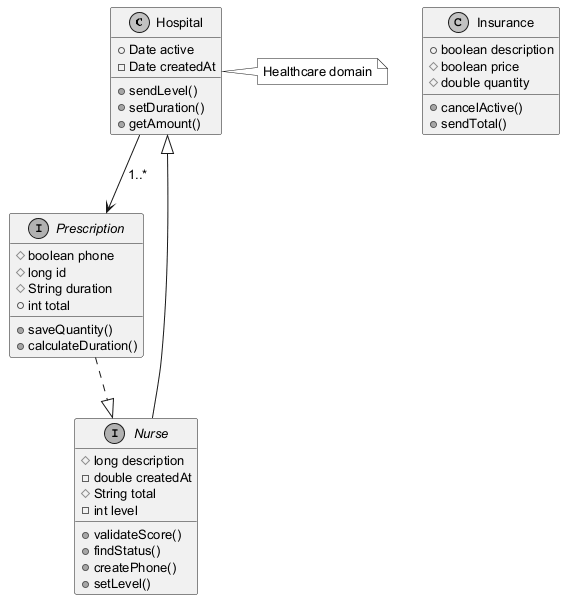

The diagram above was rendered by PlantUML. Its source (embedded in the PNG):
@startuml
skinparam monochrome true
skinparam defaultFontSize 13
class Hospital {
  +Date active
  -Date createdAt
  +sendLevel()
  +setDuration()
  +getAmount()
}
class Insurance {
  +boolean description
  #boolean price
  #double quantity
  +cancelActive()
  +sendTotal()
}
interface Prescription {
  #boolean phone
  #long id
  #String duration
  +int total
  +saveQuantity()
  +calculateDuration()
}
interface Nurse {
  #long description
  -double createdAt
  #String total
  -int level
  +validateScore()
  +findStatus()
  +createPhone()
  +setLevel()
}
Nurse --|> Hospital
Prescription ..|> Nurse
Hospital --> Prescription : "1..*"
note right of Hospital : Healthcare domain
@enduml